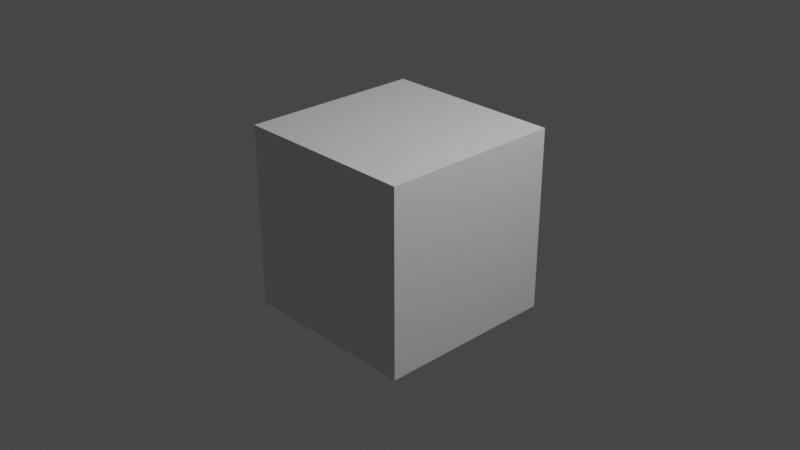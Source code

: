 # Source: maxpool_3x3.blend  (saved by Blender 3.3.6; exported with 4.5.12 LTS)
import bpy
from mathutils import Matrix  # noqa: F401  (used for matrix-valued properties, if any)

bpy.ops.wm.read_factory_settings(use_empty=True)
scene = bpy.context.scene
scene.name = 'Scene'

# ---- collections
col_collection = bpy.data.collections.new('Collection'); scene.collection.children.link(col_collection)

# ---- materials (node trees are filled in below, after node groups)
mat_material = bpy.data.materials.new('Material')
mat_material.alpha_threshold = 0.0
mat_material.use_transparent_shadow = False
mat_material.roughness = 0.5
mat_material.line_color = (0.0, 0.0, 0.0, 1.0)

# ---- material node trees
mat_material.use_nodes = True; mat_material.node_tree.nodes.clear()
_N = mat_material.node_tree.nodes; _L = mat_material.node_tree.links
n0 = _N.new('ShaderNodeOutputMaterial'); n0.name = 'Material Output'; n0.location = (300, 300)
n1 = _N.new('ShaderNodeBsdfPrincipled'); n1.name = 'Principled BSDF'; n1.location = (10, 300)
n1.distribution = 'GGX'
n1.subsurface_method = 'RANDOM_WALK_SKIN'
n1.inputs[3].default_value = 1.45
n1.inputs[27].default_value = (0.0, 0.0, 0.0, 1.0)
n1.inputs[28].default_value = 1.0
_L.new(n1.outputs[0], n0.inputs[0])
n0.is_active_output = True

# ---- world
world_world = bpy.data.worlds.new('World'); scene.world = world_world
world_world.use_nodes = True; world_world.node_tree.nodes.clear()
_N = world_world.node_tree.nodes; _L = world_world.node_tree.links
n0 = _N.new('ShaderNodeOutputWorld'); n0.name = 'World Output'; n0.location = (300, 300)
n1 = _N.new('ShaderNodeBackground'); n1.name = 'Background'; n1.location = (10, 300)
n1.inputs[0].default_value = (0.05088, 0.05088, 0.05088, 1.0)
_L.new(n1.outputs[0], n0.inputs[0])
n0.is_active_output = True
world_world.color = (0.05088, 0.05088, 0.05088)
world_world.use_sun_shadow = False
world_world.sun_shadow_jitter_overblur = 0.0

# ---- cameras
cam_camera = bpy.data.cameras.new('Camera')
cam_camera.clip_end = 100.0
cam_camera.ortho_scale = 7.314

# ---- lights
light_light = bpy.data.lights.new('Light', 'POINT')
light_light.transmission_factor = 0.0
light_light.energy = 1000.0
light_light.shadow_soft_size = 0.1
light_light.shadow_maximum_resolution = 0.006
light_light.use_absolute_resolution = True

# ---- meshes
me_cube = bpy.data.meshes.new('Cube')
me_cube.from_pydata([(1.0, 1.0, 1.0), (1.0, 1.0, -1.0), (1.0, -1.0, 1.0), (1.0, -1.0, -1.0), (-1.0, 1.0, 1.0), (-1.0, 1.0, -1.0), (-1.0, -1.0, 1.0), (-1.0, -1.0, -1.0)], [], [(0, 4, 6, 2), (3, 2, 6, 7), (7, 6, 4, 5), (5, 1, 3, 7), (1, 0, 2, 3), (5, 4, 0, 1)])
_uv = me_cube.uv_layers.new(name='UVMap')
_uv.uv.foreach_set('vector', [0.625, 0.5, 0.875, 0.5, 0.875, 0.75, 0.625, 0.75, 0.375, 0.75, 0.625, 0.75, 0.625, 1.0, 0.375, 1.0, 0.375, 0.0, 0.625, 0.0, 0.625, 0.25, 0.375, 0.25, 0.125, 0.5, 0.375, 0.5, 0.375, 0.75, 0.125, 0.75, 0.375, 0.5, 0.625, 0.5, 0.625, 0.75, 0.375, 0.75, 0.375, 0.25, 0.625, 0.25, 0.625, 0.5, 0.375, 0.5])
me_cube.materials.append(mat_material)
me_cube.use_mirror_vertex_groups = False
me_cube.update()

# ---- objects
ob_cube = bpy.data.objects.new('Cube', me_cube)
ob_light = bpy.data.objects.new('Light', light_light)
ob_camera = bpy.data.objects.new('Camera', cam_camera)

# ---- transforms, parenting, visibility, modifiers, constraints
ob_cube.location = (0.0, 0.0, 0.0)
ob_cube.lock_rotations_4d = False
ob_cube.empty_display_type = 'ARROWS'
ob_cube.lineart.crease_threshold = 0.0
ob_light.location = (4.076, 1.005, 5.904)
ob_light.rotation_euler = (0.6503, 0.05522, 1.866)
ob_light.lock_rotations_4d = False
ob_light.empty_display_type = 'ARROWS'
ob_light.color = (0.0, 0.0, 0.0, 0.0)
ob_light.lineart.crease_threshold = 0.0
ob_camera.location = (7.359, -6.926, 4.958)
ob_camera.rotation_euler = (1.109, 0.0, 0.8149)
ob_camera.lock_rotations_4d = False
ob_camera.empty_display_type = 'ARROWS'
ob_camera.color = (0.0, 0.0, 0.0, 0.0)
ob_camera.display_type = 'WIRE'
ob_camera.lineart.crease_threshold = 0.0

# ---- collection membership
col_collection.objects.link(ob_cube)
col_collection.objects.link(ob_light)
col_collection.objects.link(ob_camera)

# ---- scene / render settings (as saved in the file)
scene.camera = ob_camera
scene.frame_start = 1; scene.frame_end = 250; scene.frame_set(1)
scene.render.engine = 'BLENDER_EEVEE_NEXT'
scene.cycles.sampling_pattern = 'TABULATED_SOBOL'
scene.cycles.use_light_tree = False
scene.view_settings.view_transform = 'Filmic'
bpy.context.view_layer.update()
